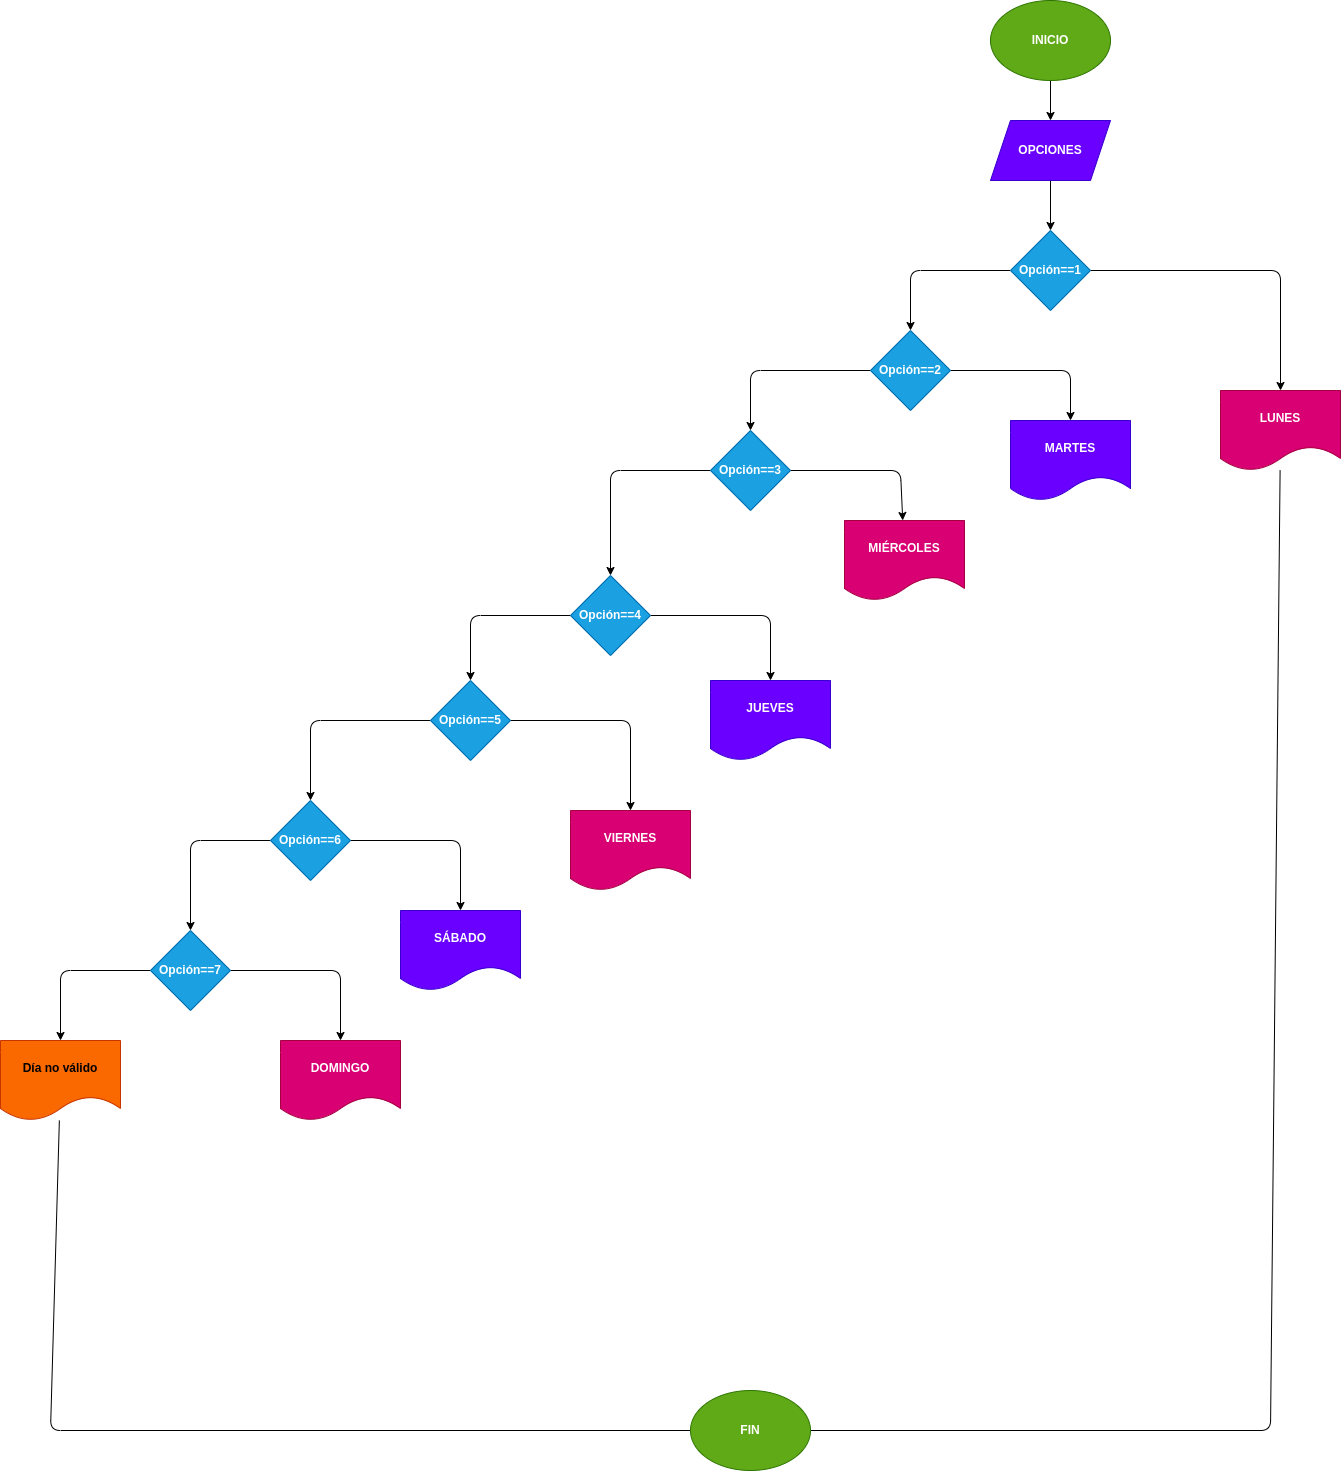

The diagram above was exported from draw.io. Its source (the exported page's mxGraphModel, read from the mxfile embedded in the PNG):
<mxGraphModel dx="1468" dy="459" grid="1" gridSize="10" guides="1" tooltips="1" connect="1" arrows="1" fold="1" page="1" pageScale="1" pageWidth="827" pageHeight="1169" math="0" shadow="0">
  <root>
    <mxCell id="0" />
    <mxCell id="1" parent="0" />
    <mxCell id="4" style="edgeStyle=none;html=1;" edge="1" parent="1" source="2" target="5">
      <mxGeometry relative="1" as="geometry">
        <mxPoint x="500" y="190" as="targetPoint" />
      </mxGeometry>
    </mxCell>
    <mxCell id="2" value="&lt;b&gt;INICIO&lt;/b&gt;" style="ellipse;whiteSpace=wrap;html=1;fillColor=#60a917;fontColor=#ffffff;strokeColor=#2D7600;" vertex="1" parent="1">
      <mxGeometry x="440" y="10" width="120" height="80" as="geometry" />
    </mxCell>
    <mxCell id="7" value="" style="edgeStyle=none;html=1;" edge="1" parent="1" source="5" target="6">
      <mxGeometry relative="1" as="geometry" />
    </mxCell>
    <mxCell id="5" value="&lt;b&gt;OPCIONES&lt;/b&gt;" style="shape=parallelogram;perimeter=parallelogramPerimeter;whiteSpace=wrap;html=1;fixedSize=1;fillColor=#6a00ff;fontColor=#ffffff;strokeColor=#3700CC;" vertex="1" parent="1">
      <mxGeometry x="440" y="130" width="120" height="60" as="geometry" />
    </mxCell>
    <mxCell id="9" value="" style="edgeStyle=none;html=1;" edge="1" parent="1" source="6">
      <mxGeometry relative="1" as="geometry">
        <mxPoint x="730" y="400" as="targetPoint" />
        <Array as="points">
          <mxPoint x="730" y="280" />
        </Array>
      </mxGeometry>
    </mxCell>
    <mxCell id="11" value="" style="edgeStyle=none;html=1;" edge="1" parent="1" source="6" target="10">
      <mxGeometry relative="1" as="geometry">
        <Array as="points">
          <mxPoint x="360" y="280" />
        </Array>
      </mxGeometry>
    </mxCell>
    <mxCell id="6" value="&lt;b&gt;Opción==1&lt;/b&gt;" style="rhombus;whiteSpace=wrap;html=1;fillColor=#1ba1e2;fontColor=#ffffff;strokeColor=#006EAF;" vertex="1" parent="1">
      <mxGeometry x="460" y="240" width="80" height="80" as="geometry" />
    </mxCell>
    <mxCell id="39" style="edgeStyle=none;html=1;endArrow=none;endFill=0;" edge="1" parent="1" source="8">
      <mxGeometry relative="1" as="geometry">
        <mxPoint x="230" y="1440" as="targetPoint" />
        <Array as="points">
          <mxPoint x="720" y="1440" />
        </Array>
      </mxGeometry>
    </mxCell>
    <mxCell id="8" value="&lt;b&gt;LUNES&lt;/b&gt;" style="shape=document;whiteSpace=wrap;html=1;boundedLbl=1;fillColor=#d80073;fontColor=#ffffff;strokeColor=#A50040;" vertex="1" parent="1">
      <mxGeometry x="670" y="400" width="120" height="80" as="geometry" />
    </mxCell>
    <mxCell id="13" value="" style="edgeStyle=none;html=1;" edge="1" parent="1" source="10" target="12">
      <mxGeometry relative="1" as="geometry">
        <Array as="points">
          <mxPoint x="520" y="380" />
        </Array>
      </mxGeometry>
    </mxCell>
    <mxCell id="15" value="" style="edgeStyle=none;html=1;" edge="1" parent="1" source="10" target="14">
      <mxGeometry relative="1" as="geometry">
        <Array as="points">
          <mxPoint x="200" y="380" />
        </Array>
      </mxGeometry>
    </mxCell>
    <mxCell id="10" value="&lt;b&gt;Opción==2&lt;/b&gt;" style="rhombus;whiteSpace=wrap;html=1;fillColor=#1ba1e2;fontColor=#ffffff;strokeColor=#006EAF;" vertex="1" parent="1">
      <mxGeometry x="320" y="340" width="80" height="80" as="geometry" />
    </mxCell>
    <mxCell id="12" value="&lt;b&gt;MARTES&lt;/b&gt;" style="shape=document;whiteSpace=wrap;html=1;boundedLbl=1;fillColor=#6a00ff;fontColor=#ffffff;strokeColor=#3700CC;" vertex="1" parent="1">
      <mxGeometry x="460" y="430" width="120" height="80" as="geometry" />
    </mxCell>
    <mxCell id="17" value="" style="edgeStyle=none;html=1;" edge="1" parent="1" source="14" target="16">
      <mxGeometry relative="1" as="geometry">
        <Array as="points">
          <mxPoint x="350" y="480" />
        </Array>
      </mxGeometry>
    </mxCell>
    <mxCell id="19" value="" style="edgeStyle=none;html=1;" edge="1" parent="1" source="14" target="18">
      <mxGeometry relative="1" as="geometry">
        <Array as="points">
          <mxPoint x="60" y="480" />
        </Array>
      </mxGeometry>
    </mxCell>
    <mxCell id="14" value="&lt;b&gt;Opción==3&lt;/b&gt;" style="rhombus;whiteSpace=wrap;html=1;fillColor=#1ba1e2;fontColor=#ffffff;strokeColor=#006EAF;" vertex="1" parent="1">
      <mxGeometry x="160" y="440" width="80" height="80" as="geometry" />
    </mxCell>
    <mxCell id="16" value="&lt;b&gt;MIÉRCOLES&lt;/b&gt;" style="shape=document;whiteSpace=wrap;html=1;boundedLbl=1;fillColor=#d80073;fontColor=#ffffff;strokeColor=#A50040;" vertex="1" parent="1">
      <mxGeometry x="294" y="530" width="120" height="80" as="geometry" />
    </mxCell>
    <mxCell id="21" value="" style="edgeStyle=none;html=1;" edge="1" parent="1" source="18" target="20">
      <mxGeometry relative="1" as="geometry">
        <Array as="points">
          <mxPoint x="220" y="625" />
        </Array>
      </mxGeometry>
    </mxCell>
    <mxCell id="23" value="" style="edgeStyle=none;html=1;" edge="1" parent="1" source="18" target="22">
      <mxGeometry relative="1" as="geometry">
        <Array as="points">
          <mxPoint x="-80" y="625" />
        </Array>
      </mxGeometry>
    </mxCell>
    <mxCell id="18" value="&lt;b&gt;Opción==4&lt;/b&gt;" style="rhombus;whiteSpace=wrap;html=1;fillColor=#1ba1e2;fontColor=#ffffff;strokeColor=#006EAF;" vertex="1" parent="1">
      <mxGeometry x="20" y="585" width="80" height="80" as="geometry" />
    </mxCell>
    <mxCell id="20" value="&lt;b&gt;JUEVES&lt;/b&gt;" style="shape=document;whiteSpace=wrap;html=1;boundedLbl=1;fillColor=#6a00ff;strokeColor=#3700CC;fontColor=#ffffff;" vertex="1" parent="1">
      <mxGeometry x="160" y="690" width="120" height="80" as="geometry" />
    </mxCell>
    <mxCell id="27" value="" style="edgeStyle=none;html=1;" edge="1" parent="1" source="22" target="26">
      <mxGeometry relative="1" as="geometry">
        <Array as="points">
          <mxPoint x="80" y="730" />
        </Array>
      </mxGeometry>
    </mxCell>
    <mxCell id="29" value="" style="edgeStyle=none;html=1;" edge="1" parent="1" source="22" target="28">
      <mxGeometry relative="1" as="geometry">
        <Array as="points">
          <mxPoint x="-240" y="730" />
        </Array>
      </mxGeometry>
    </mxCell>
    <mxCell id="22" value="&lt;b&gt;Opción==5&lt;/b&gt;" style="rhombus;whiteSpace=wrap;html=1;fillColor=#1ba1e2;strokeColor=#006EAF;fontColor=#ffffff;" vertex="1" parent="1">
      <mxGeometry x="-120" y="690" width="80" height="80" as="geometry" />
    </mxCell>
    <mxCell id="26" value="&lt;b&gt;VIERNES&lt;/b&gt;" style="shape=document;whiteSpace=wrap;html=1;boundedLbl=1;fillColor=#d80073;strokeColor=#A50040;fontColor=#ffffff;" vertex="1" parent="1">
      <mxGeometry x="20" y="820" width="120" height="80" as="geometry" />
    </mxCell>
    <mxCell id="31" value="" style="edgeStyle=none;html=1;" edge="1" parent="1" source="28" target="30">
      <mxGeometry relative="1" as="geometry">
        <Array as="points">
          <mxPoint x="-90" y="850" />
        </Array>
      </mxGeometry>
    </mxCell>
    <mxCell id="33" value="" style="edgeStyle=none;html=1;" edge="1" parent="1" source="28" target="32">
      <mxGeometry relative="1" as="geometry">
        <Array as="points">
          <mxPoint x="-360" y="850" />
        </Array>
      </mxGeometry>
    </mxCell>
    <mxCell id="28" value="&lt;b&gt;Opción==6&lt;/b&gt;" style="rhombus;whiteSpace=wrap;html=1;fillColor=#1ba1e2;strokeColor=#006EAF;fontColor=#ffffff;" vertex="1" parent="1">
      <mxGeometry x="-280" y="810" width="80" height="80" as="geometry" />
    </mxCell>
    <mxCell id="30" value="&lt;b&gt;SÁBADO&lt;/b&gt;" style="shape=document;whiteSpace=wrap;html=1;boundedLbl=1;fillColor=#6a00ff;strokeColor=#3700CC;fontColor=#ffffff;" vertex="1" parent="1">
      <mxGeometry x="-150" y="920" width="120" height="80" as="geometry" />
    </mxCell>
    <mxCell id="35" value="" style="edgeStyle=none;html=1;" edge="1" parent="1" source="32" target="34">
      <mxGeometry relative="1" as="geometry">
        <Array as="points">
          <mxPoint x="-210" y="980" />
        </Array>
      </mxGeometry>
    </mxCell>
    <mxCell id="37" value="" style="edgeStyle=none;html=1;" edge="1" parent="1" source="32" target="36">
      <mxGeometry relative="1" as="geometry">
        <Array as="points">
          <mxPoint x="-490" y="980" />
        </Array>
      </mxGeometry>
    </mxCell>
    <mxCell id="32" value="&lt;b&gt;Opción==7&lt;/b&gt;" style="rhombus;whiteSpace=wrap;html=1;fillColor=#1ba1e2;strokeColor=#006EAF;fontColor=#ffffff;" vertex="1" parent="1">
      <mxGeometry x="-400" y="940" width="80" height="80" as="geometry" />
    </mxCell>
    <mxCell id="34" value="&lt;b&gt;DOMINGO&lt;/b&gt;" style="shape=document;whiteSpace=wrap;html=1;boundedLbl=1;fillColor=#d80073;strokeColor=#A50040;fontColor=#ffffff;" vertex="1" parent="1">
      <mxGeometry x="-270" y="1050" width="120" height="80" as="geometry" />
    </mxCell>
    <mxCell id="38" style="edgeStyle=none;html=1;endArrow=none;endFill=0;" edge="1" parent="1" source="36">
      <mxGeometry relative="1" as="geometry">
        <mxPoint x="160" y="1440" as="targetPoint" />
        <Array as="points">
          <mxPoint x="-500" y="1440" />
        </Array>
      </mxGeometry>
    </mxCell>
    <mxCell id="36" value="&lt;b&gt;Día no válido&lt;/b&gt;" style="shape=document;whiteSpace=wrap;html=1;boundedLbl=1;fillColor=#fa6800;strokeColor=#C73500;fontColor=#000000;" vertex="1" parent="1">
      <mxGeometry x="-550" y="1050" width="120" height="80" as="geometry" />
    </mxCell>
    <mxCell id="40" value="&lt;b&gt;FIN&lt;/b&gt;" style="ellipse;whiteSpace=wrap;html=1;fillColor=#60a917;fontColor=#ffffff;strokeColor=#2D7600;" vertex="1" parent="1">
      <mxGeometry x="140" y="1400" width="120" height="80" as="geometry" />
    </mxCell>
  </root>
</mxGraphModel>